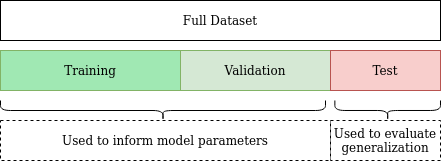

The diagram above was exported from draw.io. Its source (the exported page's mxGraphModel, read from the mxfile embedded in the PNG):
<mxGraphModel dx="934" dy="551" grid="1" gridSize="10" guides="1" tooltips="1" connect="1" arrows="1" fold="1" page="1" pageScale="1" pageWidth="850" pageHeight="1100" math="0" shadow="0">
  <root>
    <mxCell id="0" />
    <mxCell id="1" parent="0" />
    <mxCell id="2" value="Full Dataset" style="rounded=0;whiteSpace=wrap;html=1;" vertex="1" parent="1">
      <mxGeometry x="40" y="120" width="440" height="40" as="geometry" />
    </mxCell>
    <mxCell id="3" value="" style="rounded=0;whiteSpace=wrap;html=1;" vertex="1" parent="1">
      <mxGeometry x="40" y="170" width="440" height="40" as="geometry" />
    </mxCell>
    <mxCell id="4" value="Training" style="rounded=0;whiteSpace=wrap;html=1;strokeColor=#82b366;fillColor=#A0E8B3;" vertex="1" parent="1">
      <mxGeometry x="40" y="170" width="180" height="40" as="geometry" />
    </mxCell>
    <mxCell id="5" value="Validation" style="rounded=0;whiteSpace=wrap;html=1;fillColor=#d5e8d4;strokeColor=#82b366;" vertex="1" parent="1">
      <mxGeometry x="220" y="170" width="150" height="40" as="geometry" />
    </mxCell>
    <mxCell id="6" value="Test" style="rounded=0;whiteSpace=wrap;html=1;fillColor=#f8cecc;strokeColor=#b85450;" vertex="1" parent="1">
      <mxGeometry x="370" y="170" width="110" height="40" as="geometry" />
    </mxCell>
    <mxCell id="7" value="" style="shape=curlyBracket;whiteSpace=wrap;html=1;rounded=1;fillColor=#A0E8B3;rotation=-90;" vertex="1" parent="1">
      <mxGeometry x="192.5" y="67.5" width="20" height="325" as="geometry" />
    </mxCell>
    <mxCell id="8" value="" style="shape=curlyBracket;whiteSpace=wrap;html=1;rounded=1;fillColor=#A0E8B3;rotation=-90;" vertex="1" parent="1">
      <mxGeometry x="417.18" y="177.18" width="20" height="105.62" as="geometry" />
    </mxCell>
    <mxCell id="9" value="Used to inform model parameters" style="rounded=0;whiteSpace=wrap;html=1;dashed=1;" vertex="1" parent="1">
      <mxGeometry x="40" y="240" width="330" height="40" as="geometry" />
    </mxCell>
    <mxCell id="10" value="Used to evaluate generalization" style="rounded=0;whiteSpace=wrap;html=1;dashed=1;" vertex="1" parent="1">
      <mxGeometry x="370" y="240" width="110" height="40" as="geometry" />
    </mxCell>
  </root>
</mxGraphModel>